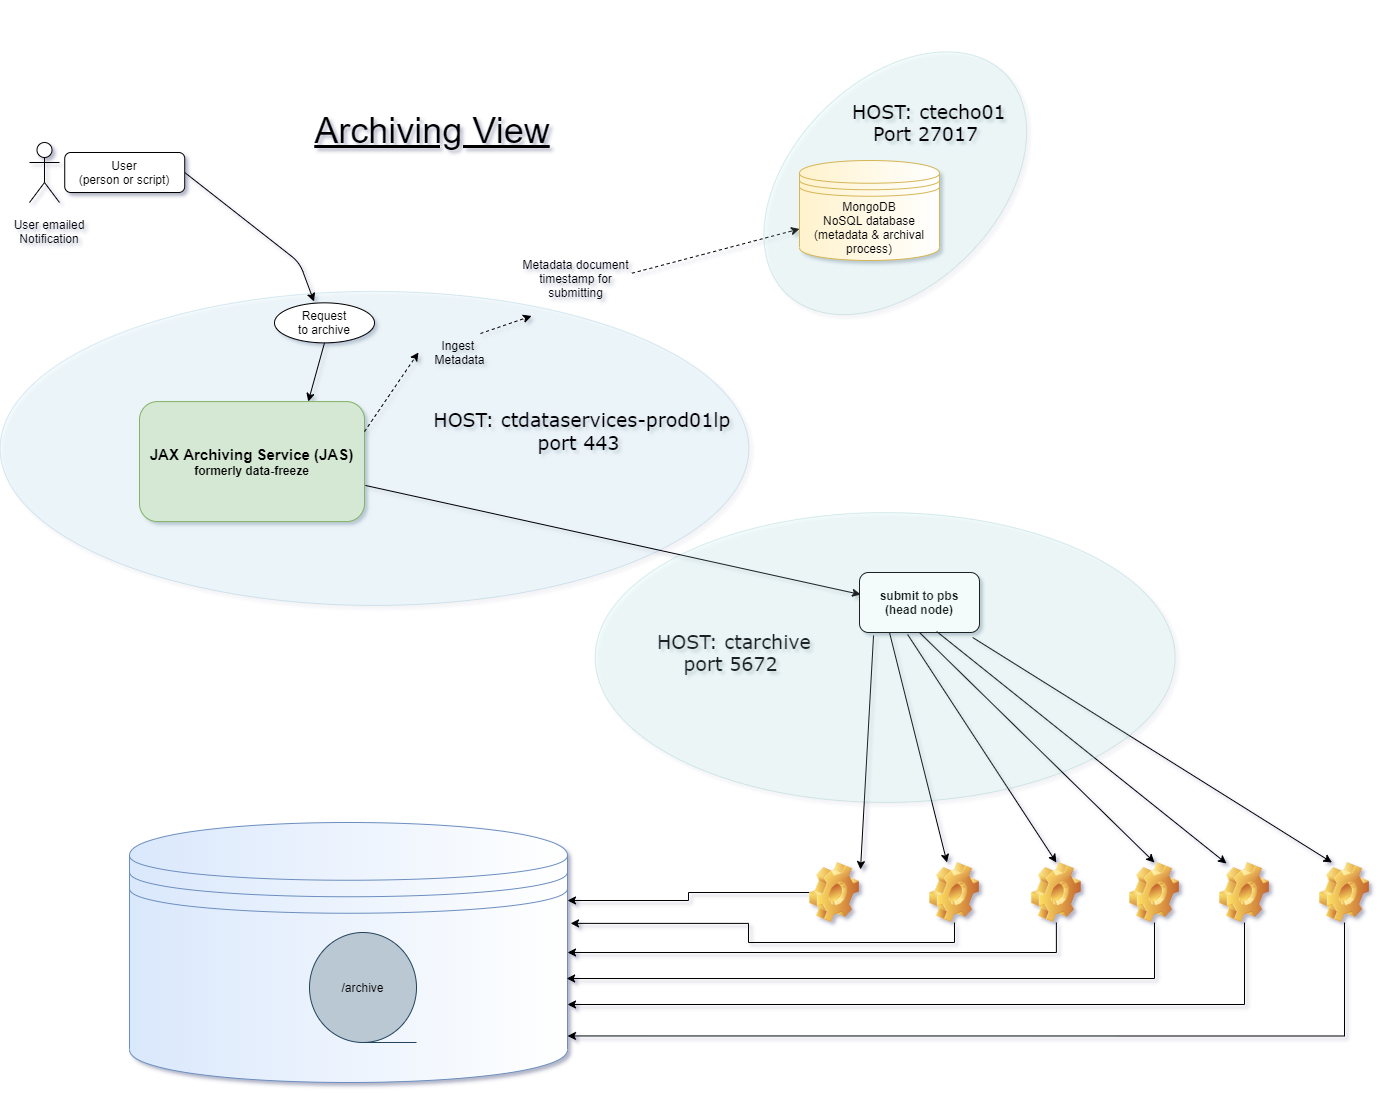

The diagram above was exported from draw.io. Its source (the exported page's mxGraphModel, read from the mxfile embedded in the PNG):
<mxGraphModel dx="1422" dy="2051" grid="1" gridSize="10" guides="1" tooltips="1" connect="1" arrows="1" fold="1" page="1" pageScale="1" pageWidth="827" pageHeight="1169" background="#ffffff" math="0" shadow="1">
  <root>
    <mxCell id="WIyWlLk6GJQsqaUBKTNV-0" />
    <mxCell id="WIyWlLk6GJQsqaUBKTNV-1" parent="WIyWlLk6GJQsqaUBKTNV-0" />
    <mxCell id="6YpwJAauMTEcPXV9TyRF-0" value="" style="ellipse;whiteSpace=wrap;html=1;fillColor=#b1ddf0;rotation=-90;strokeColor=#10739e;opacity=15;" parent="WIyWlLk6GJQsqaUBKTNV-1" vertex="1">
      <mxGeometry x="227.95" y="-158.45" width="314.08" height="748.7" as="geometry" />
    </mxCell>
    <mxCell id="WIyWlLk6GJQsqaUBKTNV-3" value="User&lt;br&gt;(person or script)" style="rounded=1;whiteSpace=wrap;html=1;fontSize=12;glass=0;strokeWidth=1;shadow=0;" parent="WIyWlLk6GJQsqaUBKTNV-1" vertex="1">
      <mxGeometry x="75.24" y="-80" width="120" height="40" as="geometry" />
    </mxCell>
    <mxCell id="IwPGuwdQjYzhRV4Y9kf3-3" value="" style="endArrow=classic;html=1;exitX=1;exitY=0.5;exitDx=0;exitDy=0;entryX=0.395;entryY=-0.034;entryDx=0;entryDy=0;entryPerimeter=0;" parent="WIyWlLk6GJQsqaUBKTNV-1" source="WIyWlLk6GJQsqaUBKTNV-3" target="IwPGuwdQjYzhRV4Y9kf3-64" edge="1">
      <mxGeometry width="50" height="50" relative="1" as="geometry">
        <mxPoint x="40" y="210" as="sourcePoint" />
        <mxPoint x="90" y="160" as="targetPoint" />
        <Array as="points">
          <mxPoint x="310" y="30" />
        </Array>
      </mxGeometry>
    </mxCell>
    <mxCell id="IwPGuwdQjYzhRV4Y9kf3-4" value="&lt;b&gt;&lt;font style=&quot;font-size: 15px&quot;&gt;JAX Archiving Service (JAS)&lt;br&gt;&lt;/font&gt;formerly data-freeze&lt;br&gt;&lt;/b&gt;" style="rounded=1;whiteSpace=wrap;html=1;fillColor=#d5e8d4;strokeColor=#82b366;" parent="WIyWlLk6GJQsqaUBKTNV-1" vertex="1">
      <mxGeometry x="150" y="169.07999999999998" width="225" height="120" as="geometry" />
    </mxCell>
    <mxCell id="IwPGuwdQjYzhRV4Y9kf3-7" value="" style="endArrow=classic;html=1;exitX=0.991;exitY=0.42;exitDx=0;exitDy=0;exitPerimeter=0;dashed=1;" parent="WIyWlLk6GJQsqaUBKTNV-1" source="IwPGuwdQjYzhRV4Y9kf3-74" target="3ERw04aeSOObe0i3k0Pv-148" edge="1">
      <mxGeometry width="50" height="50" relative="1" as="geometry">
        <mxPoint x="470" y="125" as="sourcePoint" />
        <mxPoint x="770" y="9" as="targetPoint" />
      </mxGeometry>
    </mxCell>
    <mxCell id="IwPGuwdQjYzhRV4Y9kf3-15" value="" style="endArrow=classic;html=1;entryX=0.75;entryY=0;entryDx=0;entryDy=0;exitX=0.5;exitY=1;exitDx=0;exitDy=0;" parent="WIyWlLk6GJQsqaUBKTNV-1" source="IwPGuwdQjYzhRV4Y9kf3-64" target="IwPGuwdQjYzhRV4Y9kf3-4" edge="1">
      <mxGeometry width="50" height="50" relative="1" as="geometry">
        <mxPoint x="350" y="255" as="sourcePoint" />
        <mxPoint x="400" y="205" as="targetPoint" />
      </mxGeometry>
    </mxCell>
    <mxCell id="IwPGuwdQjYzhRV4Y9kf3-16" value="" style="shape=umlActor;verticalLabelPosition=bottom;labelBackgroundColor=#ffffff;verticalAlign=top;html=1;outlineConnect=0;rounded=0;" parent="WIyWlLk6GJQsqaUBKTNV-1" vertex="1">
      <mxGeometry x="40" y="-90" width="30" height="60" as="geometry" />
    </mxCell>
    <mxCell id="IwPGuwdQjYzhRV4Y9kf3-8" value="Ingest &lt;br&gt;Metadata" style="text;html=1;resizable=0;autosize=1;align=center;verticalAlign=middle;points=[];fillColor=none;strokeColor=none;rounded=0;" parent="WIyWlLk6GJQsqaUBKTNV-1" vertex="1">
      <mxGeometry x="435" y="105" width="70" height="30" as="geometry" />
    </mxCell>
    <mxCell id="IwPGuwdQjYzhRV4Y9kf3-38" value="" style="endArrow=classic;html=1;entryX=-0.086;entryY=0.5;entryDx=0;entryDy=0;exitX=1;exitY=0.25;exitDx=0;exitDy=0;dashed=1;entryPerimeter=0;" parent="WIyWlLk6GJQsqaUBKTNV-1" source="IwPGuwdQjYzhRV4Y9kf3-4" target="IwPGuwdQjYzhRV4Y9kf3-8" edge="1">
      <mxGeometry width="50" height="50" relative="1" as="geometry">
        <mxPoint x="292.72" y="204.6400000000001" as="sourcePoint" />
        <mxPoint x="493.48" y="137.5" as="targetPoint" />
      </mxGeometry>
    </mxCell>
    <mxCell id="IwPGuwdQjYzhRV4Y9kf3-48" value="&lt;b&gt;submit to pbs&lt;br&gt;(head node)&lt;br&gt;&lt;/b&gt;" style="rounded=1;whiteSpace=wrap;html=1;" parent="WIyWlLk6GJQsqaUBKTNV-1" vertex="1">
      <mxGeometry x="870" y="340" width="120" height="60" as="geometry" />
    </mxCell>
    <mxCell id="IwPGuwdQjYzhRV4Y9kf3-49" value="" style="endArrow=classic;html=1;entryX=0.009;entryY=0.367;entryDx=0;entryDy=0;entryPerimeter=0;exitX=1.004;exitY=0.699;exitDx=0;exitDy=0;exitPerimeter=0;" parent="WIyWlLk6GJQsqaUBKTNV-1" source="IwPGuwdQjYzhRV4Y9kf3-4" target="IwPGuwdQjYzhRV4Y9kf3-48" edge="1">
      <mxGeometry width="50" height="50" relative="1" as="geometry">
        <mxPoint x="700" y="570" as="sourcePoint" />
        <mxPoint x="380" y="559.1" as="targetPoint" />
      </mxGeometry>
    </mxCell>
    <mxCell id="IwPGuwdQjYzhRV4Y9kf3-52" value="" style="endArrow=classic;html=1;entryX=1.02;entryY=0.117;entryDx=0;entryDy=0;entryPerimeter=0;exitX=0.117;exitY=1.05;exitDx=0;exitDy=0;exitPerimeter=0;" parent="WIyWlLk6GJQsqaUBKTNV-1" source="IwPGuwdQjYzhRV4Y9kf3-48" target="IwPGuwdQjYzhRV4Y9kf3-61" edge="1">
      <mxGeometry width="50" height="50" relative="1" as="geometry">
        <mxPoint x="500" y="600" as="sourcePoint" />
        <mxPoint x="490" y="760" as="targetPoint" />
      </mxGeometry>
    </mxCell>
    <mxCell id="IwPGuwdQjYzhRV4Y9kf3-62" style="edgeStyle=orthogonalEdgeStyle;rounded=0;orthogonalLoop=1;jettySize=auto;html=1;entryX=1;entryY=0.3;entryDx=0;entryDy=0;" parent="WIyWlLk6GJQsqaUBKTNV-1" source="IwPGuwdQjYzhRV4Y9kf3-61" target="IwPGuwdQjYzhRV4Y9kf3-63" edge="1">
      <mxGeometry relative="1" as="geometry">
        <mxPoint x="640" y="600" as="targetPoint" />
      </mxGeometry>
    </mxCell>
    <mxCell id="IwPGuwdQjYzhRV4Y9kf3-61" value="" style="shape=image;html=1;verticalLabelPosition=bottom;labelBackgroundColor=#ffffff;verticalAlign=top;imageAspect=0;image=img/clipart/Gear_128x128.png;rounded=0;gradientColor=#ffffff;" parent="WIyWlLk6GJQsqaUBKTNV-1" vertex="1">
      <mxGeometry x="820" y="630" width="50" height="60" as="geometry" />
    </mxCell>
    <mxCell id="IwPGuwdQjYzhRV4Y9kf3-63" value="/archive" style="shape=datastore;whiteSpace=wrap;html=1;rounded=0;fillColor=#dae8fc;strokeColor=#6c8ebf;gradientColor=#ffffff;gradientDirection=east;" parent="WIyWlLk6GJQsqaUBKTNV-1" vertex="1">
      <mxGeometry x="140" y="590" width="438" height="260" as="geometry" />
    </mxCell>
    <mxCell id="IwPGuwdQjYzhRV4Y9kf3-64" value="Request&lt;br&gt;to archive" style="ellipse;whiteSpace=wrap;html=1;align=center;container=1;recursiveResize=0;treeFolding=1;treeMoving=1;rounded=0;gradientColor=#ffffff;" parent="WIyWlLk6GJQsqaUBKTNV-1" vertex="1">
      <mxGeometry x="285" y="70.35" width="100" height="40" as="geometry" />
    </mxCell>
    <mxCell id="IwPGuwdQjYzhRV4Y9kf3-65" value="/archive" style="shape=tapeData;whiteSpace=wrap;html=1;perimeter=ellipsePerimeter;rounded=0;fillColor=#bac8d3;strokeColor=#23445d;" parent="WIyWlLk6GJQsqaUBKTNV-1" vertex="1">
      <mxGeometry x="320" y="700" width="107" height="110" as="geometry" />
    </mxCell>
    <mxCell id="IwPGuwdQjYzhRV4Y9kf3-57" value="User emailed Notification" style="text;html=1;strokeColor=none;fillColor=none;align=center;verticalAlign=middle;whiteSpace=wrap;rounded=0;" parent="WIyWlLk6GJQsqaUBKTNV-1" vertex="1">
      <mxGeometry x="19.99999999999999" y="-21" width="80" height="40" as="geometry" />
    </mxCell>
    <mxCell id="IwPGuwdQjYzhRV4Y9kf3-74" value="Metadata document timestamp for submitting" style="text;html=1;strokeColor=none;fillColor=none;align=center;verticalAlign=middle;whiteSpace=wrap;rounded=0;" parent="WIyWlLk6GJQsqaUBKTNV-1" vertex="1">
      <mxGeometry x="530" y="15.5" width="113.48" height="60" as="geometry" />
    </mxCell>
    <mxCell id="IwPGuwdQjYzhRV4Y9kf3-75" value="" style="endArrow=classic;html=1;entryX=0.106;entryY=1.133;entryDx=0;entryDy=0;exitX=0.8;exitY=-0.133;exitDx=0;exitDy=0;exitPerimeter=0;dashed=1;entryPerimeter=0;" parent="WIyWlLk6GJQsqaUBKTNV-1" source="IwPGuwdQjYzhRV4Y9kf3-8" target="IwPGuwdQjYzhRV4Y9kf3-74" edge="1">
      <mxGeometry width="50" height="50" relative="1" as="geometry">
        <mxPoint x="413.51" y="150.39" as="sourcePoint" />
        <mxPoint x="590" y="90" as="targetPoint" />
      </mxGeometry>
    </mxCell>
    <mxCell id="6YpwJAauMTEcPXV9TyRF-17" value="&lt;font face=&quot;Verdana&quot;&gt;&lt;font style=&quot;font-size: 19px&quot;&gt;&amp;nbsp;HOST: ctarchive&lt;br&gt;port 5672&lt;/font&gt;&lt;br&gt;&lt;/font&gt;" style="text;html=1;strokeColor=none;fillColor=none;align=center;verticalAlign=middle;whiteSpace=wrap;rounded=0;opacity=15;" parent="WIyWlLk6GJQsqaUBKTNV-1" vertex="1">
      <mxGeometry x="610" y="390" width="263" height="60" as="geometry" />
    </mxCell>
    <mxCell id="YYxiznPEw99Y15KW9een-0" value="&lt;font style=&quot;font-size: 36px&quot;&gt;&lt;u&gt;Archiving View&lt;/u&gt;&lt;/font&gt;" style="text;html=1;strokeColor=none;fillColor=none;align=center;verticalAlign=middle;whiteSpace=wrap;rounded=0;" parent="WIyWlLk6GJQsqaUBKTNV-1" vertex="1">
      <mxGeometry x="276" y="-142" width="334" height="80" as="geometry" />
    </mxCell>
    <mxCell id="3ERw04aeSOObe0i3k0Pv-128" value="" style="shape=image;html=1;verticalLabelPosition=bottom;labelBackgroundColor=#ffffff;verticalAlign=top;imageAspect=0;image=img/clipart/Gear_128x128.png;rounded=0;gradientColor=#ffffff;" parent="WIyWlLk6GJQsqaUBKTNV-1" vertex="1">
      <mxGeometry x="940" y="630" width="50" height="60" as="geometry" />
    </mxCell>
    <mxCell id="3ERw04aeSOObe0i3k0Pv-129" value="" style="shape=image;html=1;verticalLabelPosition=bottom;labelBackgroundColor=#ffffff;verticalAlign=top;imageAspect=0;image=img/clipart/Gear_128x128.png;rounded=0;gradientColor=#ffffff;" parent="WIyWlLk6GJQsqaUBKTNV-1" vertex="1">
      <mxGeometry x="1041.86" y="630" width="50" height="60" as="geometry" />
    </mxCell>
    <mxCell id="3ERw04aeSOObe0i3k0Pv-130" value="" style="shape=image;html=1;verticalLabelPosition=bottom;labelBackgroundColor=#ffffff;verticalAlign=top;imageAspect=0;image=img/clipart/Gear_128x128.png;rounded=0;gradientColor=#ffffff;" parent="WIyWlLk6GJQsqaUBKTNV-1" vertex="1">
      <mxGeometry x="1140" y="630" width="50" height="60" as="geometry" />
    </mxCell>
    <mxCell id="3ERw04aeSOObe0i3k0Pv-131" value="" style="shape=image;html=1;verticalLabelPosition=bottom;labelBackgroundColor=#ffffff;verticalAlign=top;imageAspect=0;image=img/clipart/Gear_128x128.png;rounded=0;gradientColor=#ffffff;" parent="WIyWlLk6GJQsqaUBKTNV-1" vertex="1">
      <mxGeometry x="1230" y="630" width="50" height="60" as="geometry" />
    </mxCell>
    <mxCell id="3ERw04aeSOObe0i3k0Pv-132" value="" style="shape=image;html=1;verticalLabelPosition=bottom;labelBackgroundColor=#ffffff;verticalAlign=top;imageAspect=0;image=img/clipart/Gear_128x128.png;rounded=0;gradientColor=#ffffff;" parent="WIyWlLk6GJQsqaUBKTNV-1" vertex="1">
      <mxGeometry x="1330" y="630" width="50" height="60" as="geometry" />
    </mxCell>
    <mxCell id="3ERw04aeSOObe0i3k0Pv-133" style="edgeStyle=orthogonalEdgeStyle;rounded=0;orthogonalLoop=1;jettySize=auto;html=1;entryX=1.007;entryY=0.388;entryDx=0;entryDy=0;exitX=0.5;exitY=1;exitDx=0;exitDy=0;entryPerimeter=0;" parent="WIyWlLk6GJQsqaUBKTNV-1" source="3ERw04aeSOObe0i3k0Pv-128" edge="1" target="IwPGuwdQjYzhRV4Y9kf3-63">
      <mxGeometry relative="1" as="geometry">
        <mxPoint x="770" y="940" as="targetPoint" />
        <mxPoint x="933" y="700" as="sourcePoint" />
      </mxGeometry>
    </mxCell>
    <mxCell id="3ERw04aeSOObe0i3k0Pv-135" style="edgeStyle=orthogonalEdgeStyle;rounded=0;orthogonalLoop=1;jettySize=auto;html=1;entryX=1;entryY=0.5;entryDx=0;entryDy=0;exitX=0.5;exitY=1;exitDx=0;exitDy=0;" parent="WIyWlLk6GJQsqaUBKTNV-1" source="3ERw04aeSOObe0i3k0Pv-129" edge="1" target="IwPGuwdQjYzhRV4Y9kf3-63">
      <mxGeometry relative="1" as="geometry">
        <mxPoint x="780" y="950" as="targetPoint" />
        <mxPoint x="975" y="700" as="sourcePoint" />
      </mxGeometry>
    </mxCell>
    <mxCell id="3ERw04aeSOObe0i3k0Pv-136" style="edgeStyle=orthogonalEdgeStyle;rounded=0;orthogonalLoop=1;jettySize=auto;html=1;entryX=0.998;entryY=0.6;entryDx=0;entryDy=0;entryPerimeter=0;exitX=0.5;exitY=1;exitDx=0;exitDy=0;" parent="WIyWlLk6GJQsqaUBKTNV-1" source="3ERw04aeSOObe0i3k0Pv-130" edge="1" target="IwPGuwdQjYzhRV4Y9kf3-63">
      <mxGeometry relative="1" as="geometry">
        <mxPoint x="790" y="960" as="targetPoint" />
        <mxPoint x="985" y="710" as="sourcePoint" />
      </mxGeometry>
    </mxCell>
    <mxCell id="3ERw04aeSOObe0i3k0Pv-137" style="edgeStyle=orthogonalEdgeStyle;rounded=0;orthogonalLoop=1;jettySize=auto;html=1;entryX=1;entryY=0.7;entryDx=0;entryDy=0;exitX=0.5;exitY=1;exitDx=0;exitDy=0;" parent="WIyWlLk6GJQsqaUBKTNV-1" source="3ERw04aeSOObe0i3k0Pv-131" edge="1" target="IwPGuwdQjYzhRV4Y9kf3-63">
      <mxGeometry relative="1" as="geometry">
        <mxPoint x="800" y="970" as="targetPoint" />
        <mxPoint x="995" y="720" as="sourcePoint" />
      </mxGeometry>
    </mxCell>
    <mxCell id="3ERw04aeSOObe0i3k0Pv-138" style="edgeStyle=orthogonalEdgeStyle;rounded=0;orthogonalLoop=1;jettySize=auto;html=1;entryX=1;entryY=0.821;entryDx=0;entryDy=0;entryPerimeter=0;exitX=0.5;exitY=1;exitDx=0;exitDy=0;" parent="WIyWlLk6GJQsqaUBKTNV-1" source="3ERw04aeSOObe0i3k0Pv-132" edge="1" target="IwPGuwdQjYzhRV4Y9kf3-63">
      <mxGeometry relative="1" as="geometry">
        <mxPoint x="810" y="980" as="targetPoint" />
        <mxPoint x="1005" y="730" as="sourcePoint" />
      </mxGeometry>
    </mxCell>
    <mxCell id="3ERw04aeSOObe0i3k0Pv-139" value="" style="endArrow=classic;html=1;exitX=0.25;exitY=1;exitDx=0;exitDy=0;" parent="WIyWlLk6GJQsqaUBKTNV-1" source="IwPGuwdQjYzhRV4Y9kf3-48" target="3ERw04aeSOObe0i3k0Pv-128" edge="1">
      <mxGeometry width="50" height="50" relative="1" as="geometry">
        <mxPoint x="1038.2085067754242" y="525" as="sourcePoint" />
        <mxPoint x="881" y="647.02" as="targetPoint" />
      </mxGeometry>
    </mxCell>
    <mxCell id="3ERw04aeSOObe0i3k0Pv-140" value="" style="endArrow=classic;html=1;entryX=0.5;entryY=0;entryDx=0;entryDy=0;exitX=0.401;exitY=1.033;exitDx=0;exitDy=0;exitPerimeter=0;" parent="WIyWlLk6GJQsqaUBKTNV-1" source="IwPGuwdQjYzhRV4Y9kf3-48" target="3ERw04aeSOObe0i3k0Pv-129" edge="1">
      <mxGeometry width="50" height="50" relative="1" as="geometry">
        <mxPoint x="1040" y="590" as="sourcePoint" />
        <mxPoint x="891" y="657.02" as="targetPoint" />
      </mxGeometry>
    </mxCell>
    <mxCell id="3ERw04aeSOObe0i3k0Pv-141" value="" style="endArrow=classic;html=1;entryX=0.5;entryY=0;entryDx=0;entryDy=0;exitX=0.5;exitY=1;exitDx=0;exitDy=0;" parent="WIyWlLk6GJQsqaUBKTNV-1" source="IwPGuwdQjYzhRV4Y9kf3-48" target="3ERw04aeSOObe0i3k0Pv-130" edge="1">
      <mxGeometry width="50" height="50" relative="1" as="geometry">
        <mxPoint x="1058.2085067754242" y="545" as="sourcePoint" />
        <mxPoint x="901" y="667.02" as="targetPoint" />
      </mxGeometry>
    </mxCell>
    <mxCell id="3ERw04aeSOObe0i3k0Pv-142" value="" style="endArrow=classic;html=1;entryX=0.14;entryY=0.017;entryDx=0;entryDy=0;entryPerimeter=0;exitX=0.643;exitY=0.983;exitDx=0;exitDy=0;exitPerimeter=0;" parent="WIyWlLk6GJQsqaUBKTNV-1" source="IwPGuwdQjYzhRV4Y9kf3-48" target="3ERw04aeSOObe0i3k0Pv-131" edge="1">
      <mxGeometry width="50" height="50" relative="1" as="geometry">
        <mxPoint x="1068.2085067754242" y="555" as="sourcePoint" />
        <mxPoint x="911" y="677.02" as="targetPoint" />
      </mxGeometry>
    </mxCell>
    <mxCell id="3ERw04aeSOObe0i3k0Pv-143" value="" style="endArrow=classic;html=1;entryX=0.25;entryY=0;entryDx=0;entryDy=0;exitX=0.943;exitY=1.083;exitDx=0;exitDy=0;exitPerimeter=0;" parent="WIyWlLk6GJQsqaUBKTNV-1" source="IwPGuwdQjYzhRV4Y9kf3-48" target="3ERw04aeSOObe0i3k0Pv-132" edge="1">
      <mxGeometry width="50" height="50" relative="1" as="geometry">
        <mxPoint x="1078.2085067754242" y="565" as="sourcePoint" />
        <mxPoint x="921" y="687.02" as="targetPoint" />
      </mxGeometry>
    </mxCell>
    <mxCell id="3ERw04aeSOObe0i3k0Pv-147" value="" style="ellipse;whiteSpace=wrap;html=1;opacity=15;fillColor=#b0e3e6;rotation=-45;strokeColor=#0e8088;" parent="WIyWlLk6GJQsqaUBKTNV-1" vertex="1">
      <mxGeometry x="750.74" y="-151.72" width="310" height="204.85" as="geometry" />
    </mxCell>
    <mxCell id="3ERw04aeSOObe0i3k0Pv-148" value="&lt;span style=&quot;white-space: normal&quot;&gt;MongoDB&lt;/span&gt;&lt;br style=&quot;white-space: normal&quot;&gt;&lt;span style=&quot;white-space: normal&quot;&gt;NoSQL database&lt;/span&gt;&lt;br style=&quot;white-space: normal&quot;&gt;&lt;span style=&quot;white-space: normal&quot;&gt;(metadata &amp;amp; archival process)&lt;/span&gt;" style="shape=datastore;whiteSpace=wrap;html=1;rounded=0;fillColor=#fff2cc;strokeColor=#d6b656;gradientColor=#ffffff;gradientDirection=east;" parent="WIyWlLk6GJQsqaUBKTNV-1" vertex="1">
      <mxGeometry x="810" y="-72" width="140" height="100" as="geometry" />
    </mxCell>
    <mxCell id="3ERw04aeSOObe0i3k0Pv-149" value="&lt;font face=&quot;Verdana&quot;&gt;&lt;font style=&quot;font-size: 19px&quot;&gt;&amp;nbsp;HOST: ctecho01&lt;br&gt;Port 27017&lt;/font&gt;&lt;br&gt;&lt;/font&gt;" style="text;html=1;strokeColor=none;fillColor=none;align=center;verticalAlign=middle;whiteSpace=wrap;rounded=0;opacity=15;" parent="WIyWlLk6GJQsqaUBKTNV-1" vertex="1">
      <mxGeometry x="805" y="-145" width="263" height="70" as="geometry" />
    </mxCell>
    <mxCell id="3ERw04aeSOObe0i3k0Pv-155" value="&lt;font face=&quot;Verdana&quot;&gt;&lt;font style=&quot;font-size: 19px&quot;&gt;&amp;nbsp;HOST: ctdataservices-prod01lp&lt;br&gt;port 443&lt;/font&gt;&lt;br&gt;&lt;/font&gt;" style="text;html=1;strokeColor=none;fillColor=none;align=center;verticalAlign=middle;whiteSpace=wrap;rounded=0;opacity=15;fontSize=19;" parent="WIyWlLk6GJQsqaUBKTNV-1" vertex="1">
      <mxGeometry x="409" y="169.07999999999998" width="361" height="60" as="geometry" />
    </mxCell>
    <mxCell id="3ERw04aeSOObe0i3k0Pv-156" value="" style="ellipse;whiteSpace=wrap;html=1;opacity=15;fillColor=#b0e3e6;rotation=-90;strokeColor=#0e8088;" parent="WIyWlLk6GJQsqaUBKTNV-1" vertex="1">
      <mxGeometry x="750.74" y="135" width="289.81" height="580" as="geometry" />
    </mxCell>
  </root>
</mxGraphModel>